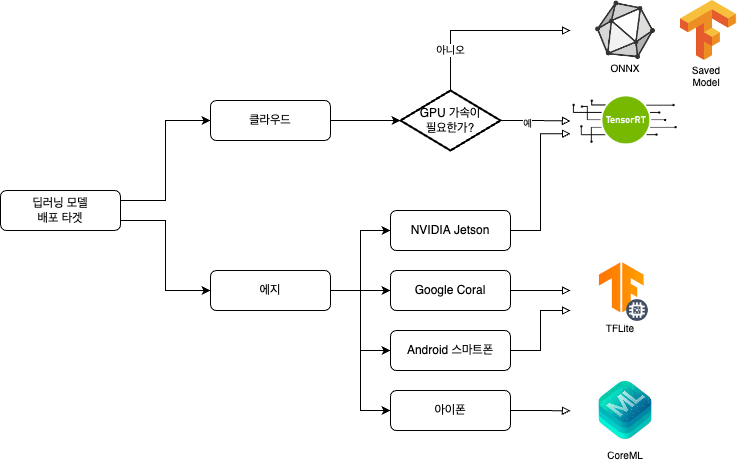

The diagram above was exported from draw.io. Its source (the exported page's mxGraphModel, read from the mxfile embedded in the PNG):
<mxGraphModel dx="976" dy="1834" grid="1" gridSize="10" guides="1" tooltips="1" connect="1" arrows="1" fold="1" page="1" pageScale="1" pageWidth="827" pageHeight="1169" math="0" shadow="0">
  <root>
    <mxCell id="WIyWlLk6GJQsqaUBKTNV-0" />
    <mxCell id="WIyWlLk6GJQsqaUBKTNV-1" parent="WIyWlLk6GJQsqaUBKTNV-0" />
    <mxCell id="KImMxQdeHpQ3H98QtCwn-2" style="edgeStyle=orthogonalEdgeStyle;rounded=0;orthogonalLoop=1;jettySize=auto;html=1;exitX=1;exitY=0.25;exitDx=0;exitDy=0;entryX=0;entryY=0.5;entryDx=0;entryDy=0;" parent="WIyWlLk6GJQsqaUBKTNV-1" source="WIyWlLk6GJQsqaUBKTNV-3" target="KImMxQdeHpQ3H98QtCwn-0" edge="1">
      <mxGeometry relative="1" as="geometry" />
    </mxCell>
    <mxCell id="KImMxQdeHpQ3H98QtCwn-3" style="edgeStyle=orthogonalEdgeStyle;rounded=0;orthogonalLoop=1;jettySize=auto;html=1;exitX=1;exitY=0.75;exitDx=0;exitDy=0;entryX=0;entryY=0.5;entryDx=0;entryDy=0;" parent="WIyWlLk6GJQsqaUBKTNV-1" source="WIyWlLk6GJQsqaUBKTNV-3" target="KImMxQdeHpQ3H98QtCwn-1" edge="1">
      <mxGeometry relative="1" as="geometry" />
    </mxCell>
    <mxCell id="WIyWlLk6GJQsqaUBKTNV-3" value="딥러닝 모델&lt;br&gt;배포 타겟" style="rounded=1;whiteSpace=wrap;html=1;fontSize=12;glass=0;strokeWidth=1;shadow=0;" parent="WIyWlLk6GJQsqaUBKTNV-1" vertex="1">
      <mxGeometry x="160" y="80" width="120" height="40" as="geometry" />
    </mxCell>
    <mxCell id="KImMxQdeHpQ3H98QtCwn-5" style="edgeStyle=orthogonalEdgeStyle;rounded=0;orthogonalLoop=1;jettySize=auto;html=1;exitX=1;exitY=0.5;exitDx=0;exitDy=0;entryX=0;entryY=0.5;entryDx=0;entryDy=0;entryPerimeter=0;" parent="WIyWlLk6GJQsqaUBKTNV-1" source="KImMxQdeHpQ3H98QtCwn-0" target="KImMxQdeHpQ3H98QtCwn-4" edge="1">
      <mxGeometry relative="1" as="geometry" />
    </mxCell>
    <mxCell id="KImMxQdeHpQ3H98QtCwn-0" value="클라우드" style="rounded=1;whiteSpace=wrap;html=1;fontSize=12;glass=0;strokeWidth=1;shadow=0;" parent="WIyWlLk6GJQsqaUBKTNV-1" vertex="1">
      <mxGeometry x="370" y="-10" width="120" height="40" as="geometry" />
    </mxCell>
    <mxCell id="KImMxQdeHpQ3H98QtCwn-15" style="edgeStyle=orthogonalEdgeStyle;rounded=0;orthogonalLoop=1;jettySize=auto;html=1;exitX=1;exitY=0.5;exitDx=0;exitDy=0;entryX=0;entryY=0.5;entryDx=0;entryDy=0;fontSize=10;endArrow=classic;endFill=1;" parent="WIyWlLk6GJQsqaUBKTNV-1" source="KImMxQdeHpQ3H98QtCwn-1" target="KImMxQdeHpQ3H98QtCwn-13" edge="1">
      <mxGeometry relative="1" as="geometry" />
    </mxCell>
    <mxCell id="KImMxQdeHpQ3H98QtCwn-17" style="edgeStyle=orthogonalEdgeStyle;rounded=0;orthogonalLoop=1;jettySize=auto;html=1;exitX=1;exitY=0.5;exitDx=0;exitDy=0;entryX=0;entryY=0.5;entryDx=0;entryDy=0;fontSize=10;endArrow=classic;endFill=1;" parent="WIyWlLk6GJQsqaUBKTNV-1" source="KImMxQdeHpQ3H98QtCwn-1" target="KImMxQdeHpQ3H98QtCwn-16" edge="1">
      <mxGeometry relative="1" as="geometry" />
    </mxCell>
    <mxCell id="KImMxQdeHpQ3H98QtCwn-23" style="edgeStyle=orthogonalEdgeStyle;rounded=0;orthogonalLoop=1;jettySize=auto;html=1;exitX=1;exitY=0.5;exitDx=0;exitDy=0;entryX=0;entryY=0.5;entryDx=0;entryDy=0;fontSize=10;endArrow=classic;endFill=1;" parent="WIyWlLk6GJQsqaUBKTNV-1" source="KImMxQdeHpQ3H98QtCwn-1" target="KImMxQdeHpQ3H98QtCwn-21" edge="1">
      <mxGeometry relative="1" as="geometry" />
    </mxCell>
    <mxCell id="KImMxQdeHpQ3H98QtCwn-28" style="edgeStyle=orthogonalEdgeStyle;rounded=0;orthogonalLoop=1;jettySize=auto;html=1;exitX=1;exitY=0.5;exitDx=0;exitDy=0;entryX=0;entryY=0.5;entryDx=0;entryDy=0;fontSize=10;endArrow=classic;endFill=1;" parent="WIyWlLk6GJQsqaUBKTNV-1" source="KImMxQdeHpQ3H98QtCwn-1" target="KImMxQdeHpQ3H98QtCwn-24" edge="1">
      <mxGeometry relative="1" as="geometry" />
    </mxCell>
    <mxCell id="KImMxQdeHpQ3H98QtCwn-1" value="에지" style="rounded=1;whiteSpace=wrap;html=1;fontSize=12;glass=0;strokeWidth=1;shadow=0;" parent="WIyWlLk6GJQsqaUBKTNV-1" vertex="1">
      <mxGeometry x="370" y="160" width="120" height="40" as="geometry" />
    </mxCell>
    <mxCell id="KImMxQdeHpQ3H98QtCwn-7" value="아니오" style="edgeStyle=orthogonalEdgeStyle;rounded=0;orthogonalLoop=1;jettySize=auto;html=1;exitX=0.5;exitY=0;exitDx=0;exitDy=0;exitPerimeter=0;endArrow=block;endFill=0;" parent="WIyWlLk6GJQsqaUBKTNV-1" source="KImMxQdeHpQ3H98QtCwn-4" edge="1">
      <mxGeometry x="-0.5556" relative="1" as="geometry">
        <mxPoint x="730" y="-80" as="targetPoint" />
        <Array as="points">
          <mxPoint x="610" y="-80" />
        </Array>
        <mxPoint as="offset" />
      </mxGeometry>
    </mxCell>
    <mxCell id="KImMxQdeHpQ3H98QtCwn-11" style="edgeStyle=orthogonalEdgeStyle;rounded=0;orthogonalLoop=1;jettySize=auto;html=1;exitX=1;exitY=0.5;exitDx=0;exitDy=0;exitPerimeter=0;entryX=0;entryY=0.5;entryDx=0;entryDy=0;fontSize=10;endArrow=block;endFill=0;" parent="WIyWlLk6GJQsqaUBKTNV-1" source="KImMxQdeHpQ3H98QtCwn-4" target="KImMxQdeHpQ3H98QtCwn-10" edge="1">
      <mxGeometry relative="1" as="geometry" />
    </mxCell>
    <mxCell id="KImMxQdeHpQ3H98QtCwn-12" value="예" style="edgeLabel;html=1;align=center;verticalAlign=middle;resizable=0;points=[];fontSize=10;" parent="KImMxQdeHpQ3H98QtCwn-11" connectable="0" vertex="1">
      <mxGeometry x="-0.2484" y="-1" relative="1" as="geometry">
        <mxPoint as="offset" />
      </mxGeometry>
    </mxCell>
    <mxCell id="KImMxQdeHpQ3H98QtCwn-4" value="GPU 가속이&lt;br&gt;필요한가?" style="strokeWidth=2;html=1;shape=mxgraph.flowchart.decision;whiteSpace=wrap;" parent="WIyWlLk6GJQsqaUBKTNV-1" vertex="1">
      <mxGeometry x="560" y="-20" width="100" height="60" as="geometry" />
    </mxCell>
    <mxCell id="KImMxQdeHpQ3H98QtCwn-6" value="" style="shape=image;verticalLabelPosition=bottom;labelBackgroundColor=default;verticalAlign=top;aspect=fixed;imageAspect=0;image=data:image/png,(base64 omitted: 8860 chars);" parent="WIyWlLk6GJQsqaUBKTNV-1" vertex="1">
      <mxGeometry x="755" y="-110" width="60" height="60" as="geometry" />
    </mxCell>
    <mxCell id="KImMxQdeHpQ3H98QtCwn-9" value="ONNX" style="text;html=1;strokeColor=none;fillColor=none;align=center;verticalAlign=middle;whiteSpace=wrap;rounded=0;fontSize=10;" parent="WIyWlLk6GJQsqaUBKTNV-1" vertex="1">
      <mxGeometry x="755" y="-58" width="60" height="30" as="geometry" />
    </mxCell>
    <mxCell id="KImMxQdeHpQ3H98QtCwn-10" value="" style="shape=image;verticalLabelPosition=bottom;labelBackgroundColor=default;verticalAlign=top;aspect=fixed;imageAspect=0;image=data:image/png,(base64 omitted: 4316 chars);" parent="WIyWlLk6GJQsqaUBKTNV-1" vertex="1">
      <mxGeometry x="730" y="-15" width="110" height="51" as="geometry" />
    </mxCell>
    <mxCell id="KImMxQdeHpQ3H98QtCwn-14" style="edgeStyle=orthogonalEdgeStyle;rounded=0;orthogonalLoop=1;jettySize=auto;html=1;exitX=1;exitY=0.5;exitDx=0;exitDy=0;entryX=0;entryY=0.75;entryDx=0;entryDy=0;fontSize=10;endArrow=block;endFill=0;" parent="WIyWlLk6GJQsqaUBKTNV-1" source="KImMxQdeHpQ3H98QtCwn-13" target="KImMxQdeHpQ3H98QtCwn-10" edge="1">
      <mxGeometry relative="1" as="geometry" />
    </mxCell>
    <mxCell id="KImMxQdeHpQ3H98QtCwn-13" value="NVIDIA Jetson" style="rounded=1;whiteSpace=wrap;html=1;fontSize=12;glass=0;strokeWidth=1;shadow=0;" parent="WIyWlLk6GJQsqaUBKTNV-1" vertex="1">
      <mxGeometry x="550" y="100" width="120" height="40" as="geometry" />
    </mxCell>
    <mxCell id="KImMxQdeHpQ3H98QtCwn-19" style="edgeStyle=orthogonalEdgeStyle;rounded=0;orthogonalLoop=1;jettySize=auto;html=1;exitX=1;exitY=0.5;exitDx=0;exitDy=0;fontSize=10;endArrow=block;endFill=0;" parent="WIyWlLk6GJQsqaUBKTNV-1" source="KImMxQdeHpQ3H98QtCwn-16" edge="1">
      <mxGeometry relative="1" as="geometry">
        <mxPoint x="730" y="180" as="targetPoint" />
      </mxGeometry>
    </mxCell>
    <mxCell id="KImMxQdeHpQ3H98QtCwn-16" value="Google Coral" style="rounded=1;whiteSpace=wrap;html=1;fontSize=12;glass=0;strokeWidth=1;shadow=0;" parent="WIyWlLk6GJQsqaUBKTNV-1" vertex="1">
      <mxGeometry x="550" y="160" width="120" height="40" as="geometry" />
    </mxCell>
    <mxCell id="KImMxQdeHpQ3H98QtCwn-18" value="" style="shape=image;verticalLabelPosition=bottom;labelBackgroundColor=default;verticalAlign=top;aspect=fixed;imageAspect=0;image=data:image/png,(base64 omitted: 2580 chars);clipPath=inset(6.52% 33.33% 6.52% 33.33%);" parent="WIyWlLk6GJQsqaUBKTNV-1" vertex="1">
      <mxGeometry x="750" y="145" width="70" height="70" as="geometry" />
    </mxCell>
    <mxCell id="KImMxQdeHpQ3H98QtCwn-20" value="TFLite" style="text;html=1;strokeColor=none;fillColor=none;align=center;verticalAlign=middle;whiteSpace=wrap;rounded=0;fontSize=10;" parent="WIyWlLk6GJQsqaUBKTNV-1" vertex="1">
      <mxGeometry x="750" y="203" width="60" height="27" as="geometry" />
    </mxCell>
    <mxCell id="KImMxQdeHpQ3H98QtCwn-22" style="edgeStyle=orthogonalEdgeStyle;rounded=0;orthogonalLoop=1;jettySize=auto;html=1;exitX=1;exitY=0.5;exitDx=0;exitDy=0;fontSize=10;endArrow=block;endFill=0;" parent="WIyWlLk6GJQsqaUBKTNV-1" source="KImMxQdeHpQ3H98QtCwn-21" edge="1">
      <mxGeometry relative="1" as="geometry">
        <mxPoint x="730" y="200" as="targetPoint" />
        <Array as="points">
          <mxPoint x="700" y="240" />
          <mxPoint x="700" y="200" />
        </Array>
      </mxGeometry>
    </mxCell>
    <mxCell id="KImMxQdeHpQ3H98QtCwn-21" value="Android 스마트폰" style="rounded=1;whiteSpace=wrap;html=1;fontSize=12;glass=0;strokeWidth=1;shadow=0;" parent="WIyWlLk6GJQsqaUBKTNV-1" vertex="1">
      <mxGeometry x="550" y="220" width="120" height="40" as="geometry" />
    </mxCell>
    <mxCell id="KImMxQdeHpQ3H98QtCwn-26" style="edgeStyle=orthogonalEdgeStyle;rounded=0;orthogonalLoop=1;jettySize=auto;html=1;exitX=1;exitY=0.5;exitDx=0;exitDy=0;fontSize=10;endArrow=block;endFill=0;" parent="WIyWlLk6GJQsqaUBKTNV-1" source="KImMxQdeHpQ3H98QtCwn-24" edge="1">
      <mxGeometry relative="1" as="geometry">
        <mxPoint x="730" y="300.3333333333335" as="targetPoint" />
      </mxGeometry>
    </mxCell>
    <mxCell id="KImMxQdeHpQ3H98QtCwn-24" value="아이폰" style="rounded=1;whiteSpace=wrap;html=1;fontSize=12;glass=0;strokeWidth=1;shadow=0;" parent="WIyWlLk6GJQsqaUBKTNV-1" vertex="1">
      <mxGeometry x="550" y="280" width="120" height="40" as="geometry" />
    </mxCell>
    <mxCell id="KImMxQdeHpQ3H98QtCwn-25" value="" style="shape=image;verticalLabelPosition=bottom;labelBackgroundColor=default;verticalAlign=top;aspect=fixed;imageAspect=0;image=data:image/jpeg,(base64 omitted: 8120 chars);" parent="WIyWlLk6GJQsqaUBKTNV-1" vertex="1">
      <mxGeometry x="755" y="270" width="60" height="60" as="geometry" />
    </mxCell>
    <mxCell id="KImMxQdeHpQ3H98QtCwn-27" value="CoreML" style="text;html=1;strokeColor=none;fillColor=none;align=center;verticalAlign=middle;whiteSpace=wrap;rounded=0;fontSize=10;" parent="WIyWlLk6GJQsqaUBKTNV-1" vertex="1">
      <mxGeometry x="755" y="330" width="60" height="27" as="geometry" />
    </mxCell>
    <mxCell id="gYBXcFU1wpLkrrkUm98N-4" value="" style="shape=image;verticalLabelPosition=bottom;labelBackgroundColor=default;verticalAlign=top;aspect=fixed;imageAspect=0;image=data:image/png,(base64 omitted: 3692 chars);" vertex="1" parent="WIyWlLk6GJQsqaUBKTNV-1">
      <mxGeometry x="840" y="-110" width="56.12" height="60" as="geometry" />
    </mxCell>
    <mxCell id="gYBXcFU1wpLkrrkUm98N-5" value="Saved&lt;br&gt;Model" style="text;html=1;strokeColor=none;fillColor=none;align=center;verticalAlign=middle;whiteSpace=wrap;rounded=0;fontSize=10;" vertex="1" parent="WIyWlLk6GJQsqaUBKTNV-1">
      <mxGeometry x="836.12" y="-50" width="60" height="30" as="geometry" />
    </mxCell>
  </root>
</mxGraphModel>